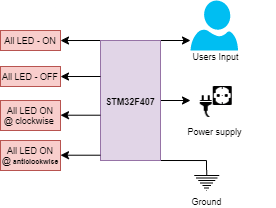

The diagram above was exported from draw.io. Its source (the exported page's mxGraphModel, read from the mxfile embedded in the PNG):
<mxGraphModel dx="306" dy="197" grid="0" gridSize="10" guides="1" tooltips="1" connect="1" arrows="1" fold="1" page="0" pageScale="1" pageWidth="1654" pageHeight="1169" background="#ffffff" math="0" shadow="0">
  <root>
    <mxCell id="0" />
    <mxCell id="1" parent="0" />
    <mxCell id="bhxF8R4wsh3yrldssu7m-7" style="edgeStyle=orthogonalEdgeStyle;rounded=0;orthogonalLoop=1;jettySize=auto;html=1;exitX=1;exitY=0.5;exitDx=0;exitDy=0;fontSize=9;" edge="1" parent="1" source="bhxF8R4wsh3yrldssu7m-1">
      <mxGeometry relative="1" as="geometry">
        <mxPoint x="350" y="130" as="targetPoint" />
      </mxGeometry>
    </mxCell>
    <mxCell id="bhxF8R4wsh3yrldssu7m-9" style="edgeStyle=orthogonalEdgeStyle;rounded=0;orthogonalLoop=1;jettySize=auto;html=1;exitX=1;exitY=1;exitDx=0;exitDy=0;entryX=0.5;entryY=0;entryDx=0;entryDy=0;entryPerimeter=0;fontSize=9;endArrow=none;endFill=0;" edge="1" parent="1" source="bhxF8R4wsh3yrldssu7m-1" target="bhxF8R4wsh3yrldssu7m-8">
      <mxGeometry relative="1" as="geometry">
        <Array as="points">
          <mxPoint x="366" y="190" />
          <mxPoint x="366" y="200" />
        </Array>
      </mxGeometry>
    </mxCell>
    <mxCell id="bhxF8R4wsh3yrldssu7m-11" style="edgeStyle=orthogonalEdgeStyle;rounded=0;sketch=0;orthogonalLoop=1;jettySize=auto;html=1;exitX=1;exitY=0;exitDx=0;exitDy=0;entryX=0;entryY=0.8;entryDx=0;entryDy=0;entryPerimeter=0;fontSize=9;endArrow=classic;endFill=1;" edge="1" parent="1" source="bhxF8R4wsh3yrldssu7m-1" target="bhxF8R4wsh3yrldssu7m-3">
      <mxGeometry relative="1" as="geometry" />
    </mxCell>
    <mxCell id="bhxF8R4wsh3yrldssu7m-12" style="edgeStyle=orthogonalEdgeStyle;rounded=0;sketch=0;orthogonalLoop=1;jettySize=auto;html=1;exitX=0;exitY=0;exitDx=0;exitDy=0;fontSize=9;endArrow=classic;endFill=1;" edge="1" parent="1" source="bhxF8R4wsh3yrldssu7m-1">
      <mxGeometry relative="1" as="geometry">
        <mxPoint x="220" y="70" as="targetPoint" />
        <Array as="points">
          <mxPoint x="220" y="70" />
          <mxPoint x="220" y="70" />
        </Array>
      </mxGeometry>
    </mxCell>
    <mxCell id="bhxF8R4wsh3yrldssu7m-1" value="&lt;font style=&quot;font-size: 9px&quot;&gt;&lt;b&gt;STM32F407&lt;/b&gt;&lt;/font&gt;" style="rounded=0;whiteSpace=wrap;html=1;rotation=0;fillColor=#e1d5e7;strokeColor=#9673a6;" vertex="1" parent="1">
      <mxGeometry x="260" y="70" width="60" height="120" as="geometry" />
    </mxCell>
    <mxCell id="bhxF8R4wsh3yrldssu7m-3" value="" style="verticalLabelPosition=bottom;html=1;verticalAlign=top;align=center;strokeColor=none;fillColor=#00BEF2;shape=mxgraph.azure.user;fontSize=9;" vertex="1" parent="1">
      <mxGeometry x="350" y="30" width="47.5" height="50" as="geometry" />
    </mxCell>
    <mxCell id="bhxF8R4wsh3yrldssu7m-4" value="Users Input&amp;nbsp; &amp;nbsp; &amp;nbsp; &amp;nbsp; &amp;nbsp; &amp;nbsp;&amp;nbsp;" style="text;html=1;align=center;verticalAlign=middle;resizable=0;points=[];autosize=1;strokeColor=none;fillColor=none;fontSize=9;" vertex="1" parent="1">
      <mxGeometry x="345" y="76" width="90" height="20" as="geometry" />
    </mxCell>
    <mxCell id="bhxF8R4wsh3yrldssu7m-5" value="Power supply" style="shape=image;html=1;verticalAlign=top;verticalLabelPosition=bottom;labelBackgroundColor=#ffffff;imageAspect=0;aspect=fixed;image=https://cdn0.iconfinder.com/data/icons/iconsweets2/40/power_supply_3.png;fontSize=9;" vertex="1" parent="1">
      <mxGeometry x="353.75" y="110" width="40" height="40" as="geometry" />
    </mxCell>
    <mxCell id="bhxF8R4wsh3yrldssu7m-8" value="Ground&lt;br&gt;" style="pointerEvents=1;verticalLabelPosition=bottom;shadow=0;dashed=0;align=center;html=1;verticalAlign=top;shape=mxgraph.electrical.signal_sources.protective_earth;fontSize=9;" vertex="1" parent="1">
      <mxGeometry x="353.75" y="200" width="25" height="20" as="geometry" />
    </mxCell>
    <mxCell id="bhxF8R4wsh3yrldssu7m-13" value="All LED - ON" style="rounded=0;whiteSpace=wrap;html=1;fontSize=9;fillColor=#f8cecc;strokeColor=#b85450;" vertex="1" parent="1">
      <mxGeometry x="160" y="60" width="60" height="20" as="geometry" />
    </mxCell>
    <mxCell id="bhxF8R4wsh3yrldssu7m-14" style="edgeStyle=orthogonalEdgeStyle;rounded=0;sketch=0;orthogonalLoop=1;jettySize=auto;html=1;exitX=0;exitY=0;exitDx=0;exitDy=0;fontSize=9;endArrow=classic;endFill=1;" edge="1" parent="1">
      <mxGeometry relative="1" as="geometry">
        <mxPoint x="220" y="106" as="targetPoint" />
        <mxPoint x="260" y="106" as="sourcePoint" />
        <Array as="points">
          <mxPoint x="220" y="106" />
          <mxPoint x="220" y="106" />
        </Array>
      </mxGeometry>
    </mxCell>
    <mxCell id="bhxF8R4wsh3yrldssu7m-15" value="All LED - OFF" style="rounded=0;whiteSpace=wrap;html=1;fontSize=9;fillColor=#f8cecc;strokeColor=#b85450;" vertex="1" parent="1">
      <mxGeometry x="160" y="96" width="60" height="20" as="geometry" />
    </mxCell>
    <mxCell id="bhxF8R4wsh3yrldssu7m-16" style="edgeStyle=orthogonalEdgeStyle;rounded=0;sketch=0;orthogonalLoop=1;jettySize=auto;html=1;exitX=0;exitY=0;exitDx=0;exitDy=0;fontSize=9;endArrow=classic;endFill=1;" edge="1" parent="1">
      <mxGeometry relative="1" as="geometry">
        <mxPoint x="220" y="144.71" as="targetPoint" />
        <mxPoint x="260" y="144.71" as="sourcePoint" />
        <Array as="points">
          <mxPoint x="220" y="144.71" />
          <mxPoint x="220" y="144.71" />
        </Array>
      </mxGeometry>
    </mxCell>
    <mxCell id="bhxF8R4wsh3yrldssu7m-17" value="All LED ON&lt;br&gt;@ clockwise&amp;nbsp;" style="rounded=0;whiteSpace=wrap;html=1;fontSize=9;fillColor=#f8cecc;strokeColor=#b85450;" vertex="1" parent="1">
      <mxGeometry x="160" y="130" width="60" height="30" as="geometry" />
    </mxCell>
    <mxCell id="bhxF8R4wsh3yrldssu7m-18" style="edgeStyle=orthogonalEdgeStyle;rounded=0;sketch=0;orthogonalLoop=1;jettySize=auto;html=1;exitX=0;exitY=0;exitDx=0;exitDy=0;fontSize=9;endArrow=classic;endFill=1;" edge="1" parent="1">
      <mxGeometry relative="1" as="geometry">
        <mxPoint x="220" y="184.71000000000004" as="targetPoint" />
        <mxPoint x="260" y="184.71000000000004" as="sourcePoint" />
        <Array as="points">
          <mxPoint x="220" y="184.71" />
          <mxPoint x="220" y="184.71" />
        </Array>
      </mxGeometry>
    </mxCell>
    <mxCell id="bhxF8R4wsh3yrldssu7m-19" value="All LED ON&lt;br&gt;@&lt;font style=&quot;font-size: 7px&quot;&gt; &lt;b&gt;anticlockwise&lt;/b&gt;&lt;/font&gt;" style="rounded=0;whiteSpace=wrap;html=1;fontSize=9;fillColor=#f8cecc;strokeColor=#b85450;" vertex="1" parent="1">
      <mxGeometry x="160" y="170" width="60" height="30" as="geometry" />
    </mxCell>
  </root>
</mxGraphModel>